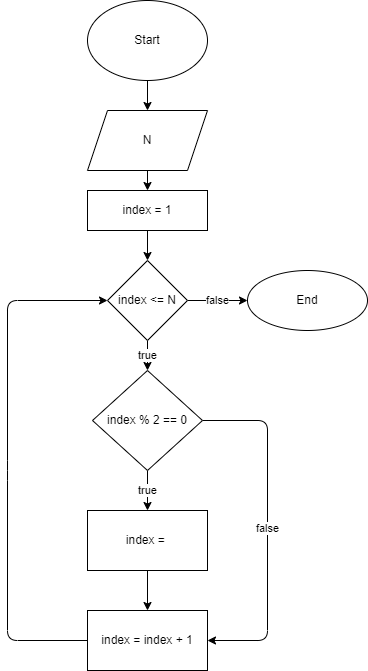

The diagram above was exported from draw.io. Its source (the exported page's mxGraphModel, read from the mxfile embedded in the PNG):
<mxGraphModel dx="747" dy="290" grid="1" gridSize="10" guides="1" tooltips="1" connect="1" arrows="1" fold="1" page="1" pageScale="1" pageWidth="850" pageHeight="1100" math="0" shadow="0">
  <root>
    <mxCell id="0" />
    <mxCell id="1" parent="0" />
    <mxCell id="4" value="" style="edgeStyle=none;html=1;" edge="1" parent="1" source="2" target="3">
      <mxGeometry relative="1" as="geometry" />
    </mxCell>
    <mxCell id="2" value="Start" style="ellipse;whiteSpace=wrap;html=1;" vertex="1" parent="1">
      <mxGeometry x="240" y="20" width="120" height="80" as="geometry" />
    </mxCell>
    <mxCell id="23" value="" style="edgeStyle=none;html=1;" edge="1" parent="1" source="3" target="22">
      <mxGeometry relative="1" as="geometry" />
    </mxCell>
    <mxCell id="3" value="N" style="shape=parallelogram;perimeter=parallelogramPerimeter;whiteSpace=wrap;html=1;fixedSize=1;" vertex="1" parent="1">
      <mxGeometry x="240" y="130" width="120" height="60" as="geometry" />
    </mxCell>
    <mxCell id="10" value="true" style="edgeStyle=none;html=1;" edge="1" parent="1" source="7" target="9">
      <mxGeometry relative="1" as="geometry" />
    </mxCell>
    <mxCell id="14" value="false" style="edgeStyle=none;html=1;" edge="1" parent="1" source="7" target="13">
      <mxGeometry relative="1" as="geometry" />
    </mxCell>
    <mxCell id="7" value="index &amp;lt;= N" style="rhombus;whiteSpace=wrap;html=1;" vertex="1" parent="1">
      <mxGeometry x="260" y="280" width="80" height="80" as="geometry" />
    </mxCell>
    <mxCell id="17" value="true" style="edgeStyle=none;html=1;" edge="1" parent="1" source="9" target="16">
      <mxGeometry relative="1" as="geometry" />
    </mxCell>
    <mxCell id="18" value="false" style="edgeStyle=none;html=1;entryX=1;entryY=0.5;entryDx=0;entryDy=0;" edge="1" parent="1" source="9" target="11">
      <mxGeometry relative="1" as="geometry">
        <Array as="points">
          <mxPoint x="420" y="440" />
          <mxPoint x="420" y="660" />
        </Array>
      </mxGeometry>
    </mxCell>
    <mxCell id="9" value="index % 2 == 0" style="rhombus;whiteSpace=wrap;html=1;" vertex="1" parent="1">
      <mxGeometry x="245" y="390" width="110" height="100" as="geometry" />
    </mxCell>
    <mxCell id="20" style="edgeStyle=none;html=1;entryX=0;entryY=0.5;entryDx=0;entryDy=0;" edge="1" parent="1" source="11" target="7">
      <mxGeometry relative="1" as="geometry">
        <mxPoint x="180" y="660" as="targetPoint" />
        <Array as="points">
          <mxPoint x="160" y="660" />
          <mxPoint x="160" y="490" />
          <mxPoint x="160" y="320" />
        </Array>
      </mxGeometry>
    </mxCell>
    <mxCell id="11" value="index = index + 1" style="whiteSpace=wrap;html=1;" vertex="1" parent="1">
      <mxGeometry x="240" y="630" width="120" height="60" as="geometry" />
    </mxCell>
    <mxCell id="13" value="End" style="ellipse;whiteSpace=wrap;html=1;" vertex="1" parent="1">
      <mxGeometry x="400" y="290" width="120" height="60" as="geometry" />
    </mxCell>
    <mxCell id="19" value="" style="edgeStyle=none;html=1;" edge="1" parent="1" source="16" target="11">
      <mxGeometry relative="1" as="geometry" />
    </mxCell>
    <mxCell id="16" value="index =&amp;nbsp;" style="whiteSpace=wrap;html=1;" vertex="1" parent="1">
      <mxGeometry x="240" y="530" width="120" height="60" as="geometry" />
    </mxCell>
    <mxCell id="24" value="" style="edgeStyle=none;html=1;" edge="1" parent="1" source="22" target="7">
      <mxGeometry relative="1" as="geometry" />
    </mxCell>
    <mxCell id="22" value="index = 1" style="rounded=0;whiteSpace=wrap;html=1;" vertex="1" parent="1">
      <mxGeometry x="240" y="210" width="120" height="40" as="geometry" />
    </mxCell>
  </root>
</mxGraphModel>